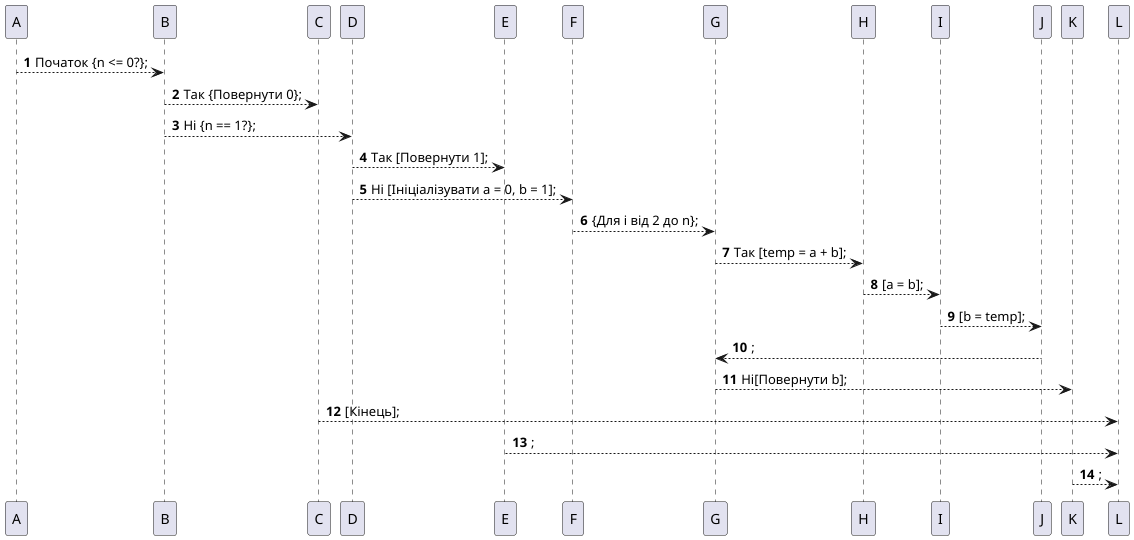

The diagram above was rendered by PlantUML. Its source (embedded in the PNG):
@startuml
'https://plantuml.com/sequence-diagram

autonumber

A --> B: Початок {n <= 0?};
B --> C: Так {Повернути 0};
B --> D: Ні {n == 1?};
D --> E: Так [Повернути 1];
D --> F: Ні [Ініціалізувати a = 0, b = 1];
F --> G: {Для i від 2 до n};
G --> H: Так [temp = a + b];
H --> I: [a = b];
I --> J: [b = temp];
J --> G: ;
G --> K: Ні[Повернути b];
C --> L: [Кінець];
E --> L: ;
K --> L: ;
@enduml